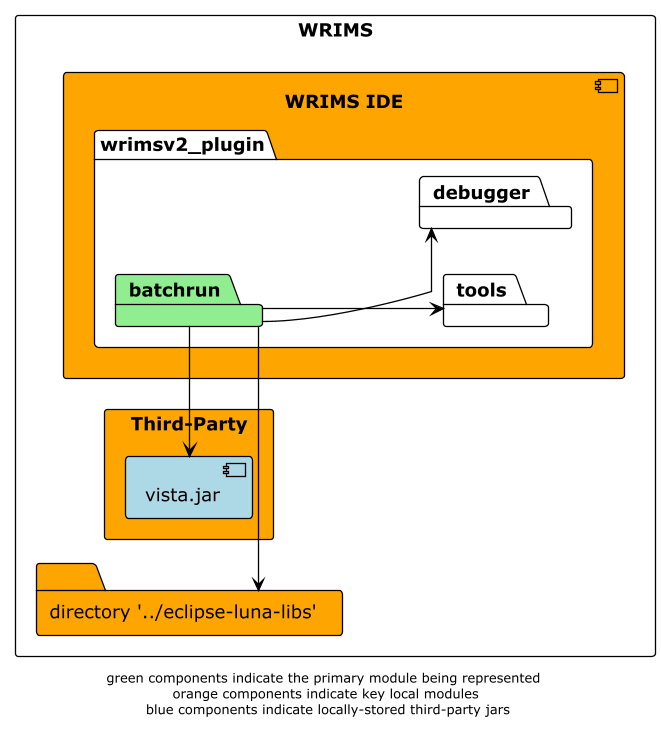

The diagram above was rendered by PlantUML. Its source (embedded in the PNG):
@startuml

!theme plain
left to right direction
skinparam linetype ortho

rectangle WRIMS {
    component wrims-ide as "WRIMS IDE" #orange {
        package wrimsv2_plugin {
            package batchrun #lightgreen
            package tools
            package debugger
        }
    }

    folder luna_libs as "directory '../eclipse-luna-libs'" #orange
    rectangle Third-Party #orange {
        component vista as "vista.jar" #lightblue
    }
}

batchrun -r-> luna_libs
batchrun -l-> vista
batchrun -down-> tools
batchrun -down-> debugger

footer "green components indicate the primary module being represented \n orange components indicate key local modules \n blue components indicate locally-stored third-party jars"
@enduml